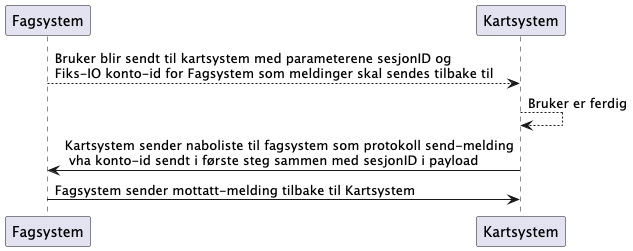

The diagram above was rendered by PlantUML. Its source (embedded in the PNG):
@startuml

participant Fagsystem as Fagsystem
participant Kartsystem as Kartsystem

Fagsystem --> Kartsystem : Bruker blir sendt til kartsystem med parameterene sesjonID og \nFiks-IO konto-id for Fagsystem som meldinger skal sendes tilbake til
Kartsystem --> Kartsystem : Bruker er ferdig 
Fagsystem <- Kartsystem : Kartsystem sender naboliste til fagsystem som protokoll send-melding\n vha konto-id sendt i første steg sammen med sesjonID i payload
Kartsystem <- Fagsystem : Fagsystem sender mottatt-melding tilbake til Kartsystem

@enduml